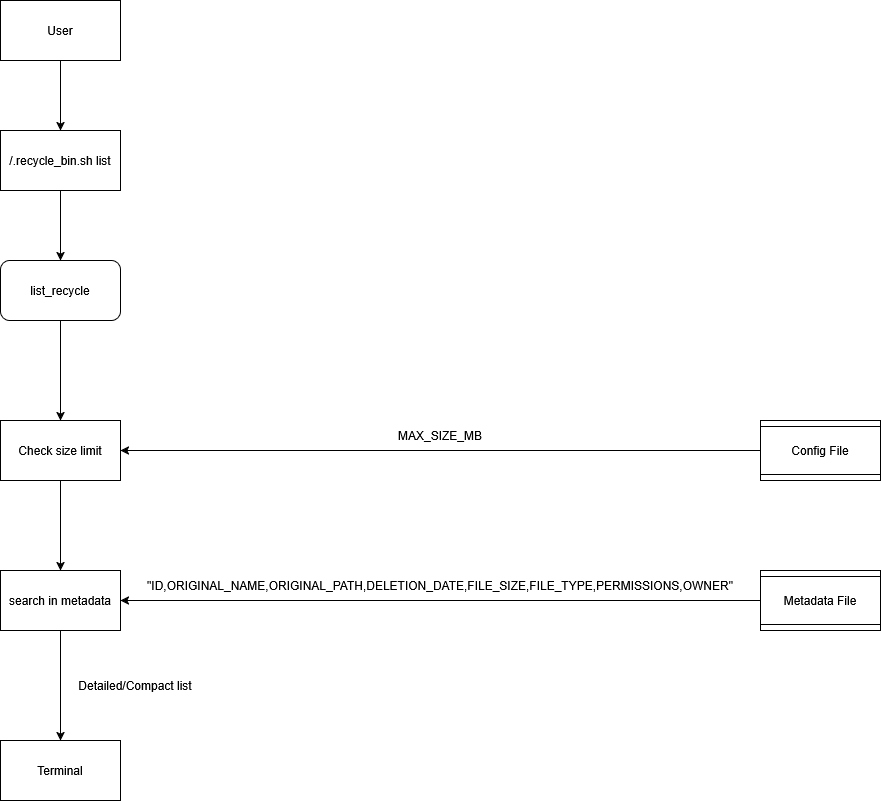

The diagram above was exported from draw.io. Its source (the exported page's mxGraphModel, read from the mxfile embedded in the PNG):
<mxGraphModel dx="1833" dy="1103" grid="1" gridSize="10" guides="1" tooltips="1" connect="1" arrows="1" fold="1" page="1" pageScale="1" pageWidth="827" pageHeight="1169" math="0" shadow="0">
  <root>
    <mxCell id="0" />
    <mxCell id="1" parent="0" />
    <mxCell id="U4M6ic2Q8aJYNwX2Zqe6-2" style="edgeStyle=orthogonalEdgeStyle;rounded=0;orthogonalLoop=1;jettySize=auto;html=1;exitX=0.5;exitY=1;exitDx=0;exitDy=0;entryX=0.5;entryY=0;entryDx=0;entryDy=0;" edge="1" parent="1" source="U4M6ic2Q8aJYNwX2Zqe6-3" target="U4M6ic2Q8aJYNwX2Zqe6-5">
      <mxGeometry relative="1" as="geometry" />
    </mxCell>
    <mxCell id="U4M6ic2Q8aJYNwX2Zqe6-3" value="User" style="rounded=0;whiteSpace=wrap;html=1;" vertex="1" parent="1">
      <mxGeometry x="240" y="230" width="120" height="60" as="geometry" />
    </mxCell>
    <mxCell id="U4M6ic2Q8aJYNwX2Zqe6-4" style="edgeStyle=orthogonalEdgeStyle;rounded=0;orthogonalLoop=1;jettySize=auto;html=1;exitX=0.5;exitY=1;exitDx=0;exitDy=0;entryX=0.5;entryY=0;entryDx=0;entryDy=0;" edge="1" parent="1" source="U4M6ic2Q8aJYNwX2Zqe6-5" target="U4M6ic2Q8aJYNwX2Zqe6-7">
      <mxGeometry relative="1" as="geometry" />
    </mxCell>
    <mxCell id="U4M6ic2Q8aJYNwX2Zqe6-5" value="&lt;div&gt;/.recycle_bin.sh list&lt;/div&gt;" style="rounded=0;whiteSpace=wrap;html=1;" vertex="1" parent="1">
      <mxGeometry x="240" y="360" width="120" height="60" as="geometry" />
    </mxCell>
    <mxCell id="U4M6ic2Q8aJYNwX2Zqe6-35" style="edgeStyle=orthogonalEdgeStyle;rounded=0;orthogonalLoop=1;jettySize=auto;html=1;exitX=0.5;exitY=1;exitDx=0;exitDy=0;entryX=0.5;entryY=0;entryDx=0;entryDy=0;" edge="1" parent="1" source="U4M6ic2Q8aJYNwX2Zqe6-7" target="U4M6ic2Q8aJYNwX2Zqe6-34">
      <mxGeometry relative="1" as="geometry" />
    </mxCell>
    <mxCell id="U4M6ic2Q8aJYNwX2Zqe6-7" value="list_recycle" style="whiteSpace=wrap;html=1;rounded=1;" vertex="1" parent="1">
      <mxGeometry x="240" y="490" width="120" height="60" as="geometry" />
    </mxCell>
    <mxCell id="U4M6ic2Q8aJYNwX2Zqe6-8" style="edgeStyle=orthogonalEdgeStyle;rounded=0;orthogonalLoop=1;jettySize=auto;html=1;exitX=0.5;exitY=1;exitDx=0;exitDy=0;entryX=1;entryY=0.5;entryDx=0;entryDy=0;" edge="1" parent="1" source="U4M6ic2Q8aJYNwX2Zqe6-9" target="U4M6ic2Q8aJYNwX2Zqe6-19">
      <mxGeometry relative="1" as="geometry" />
    </mxCell>
    <mxCell id="U4M6ic2Q8aJYNwX2Zqe6-9" value="Metadata File" style="shape=process;whiteSpace=wrap;html=1;backgroundOutline=1;direction=south;" vertex="1" parent="1">
      <mxGeometry x="1000" y="800" width="120" height="60" as="geometry" />
    </mxCell>
    <mxCell id="U4M6ic2Q8aJYNwX2Zqe6-12" value="&quot;ID,ORIGINAL_NAME,ORIGINAL_PATH,DELETION_DATE,FILE_SIZE,FILE_TYPE,PERMISSIONS,OWNER&quot;" style="text;html=1;whiteSpace=wrap;strokeColor=none;fillColor=none;align=center;verticalAlign=middle;rounded=0;" vertex="1" parent="1">
      <mxGeometry x="380" y="800" width="600" height="30" as="geometry" />
    </mxCell>
    <mxCell id="U4M6ic2Q8aJYNwX2Zqe6-16" value="Terminal" style="rounded=0;whiteSpace=wrap;html=1;" vertex="1" parent="1">
      <mxGeometry x="240" y="970" width="120" height="60" as="geometry" />
    </mxCell>
    <mxCell id="U4M6ic2Q8aJYNwX2Zqe6-17" value="Detailed/Compact list" style="text;html=1;whiteSpace=wrap;strokeColor=none;fillColor=none;align=center;verticalAlign=middle;rounded=0;" vertex="1" parent="1">
      <mxGeometry x="280" y="900" width="190" height="30" as="geometry" />
    </mxCell>
    <mxCell id="U4M6ic2Q8aJYNwX2Zqe6-42" style="edgeStyle=orthogonalEdgeStyle;rounded=0;orthogonalLoop=1;jettySize=auto;html=1;exitX=0.5;exitY=1;exitDx=0;exitDy=0;entryX=0.5;entryY=0;entryDx=0;entryDy=0;" edge="1" parent="1" source="U4M6ic2Q8aJYNwX2Zqe6-19" target="U4M6ic2Q8aJYNwX2Zqe6-16">
      <mxGeometry relative="1" as="geometry" />
    </mxCell>
    <mxCell id="U4M6ic2Q8aJYNwX2Zqe6-19" value="search in metadata" style="whiteSpace=wrap;html=1;" vertex="1" parent="1">
      <mxGeometry x="240" y="800" width="120" height="60" as="geometry" />
    </mxCell>
    <mxCell id="U4M6ic2Q8aJYNwX2Zqe6-36" style="edgeStyle=orthogonalEdgeStyle;rounded=0;orthogonalLoop=1;jettySize=auto;html=1;exitX=0.5;exitY=1;exitDx=0;exitDy=0;entryX=1;entryY=0.5;entryDx=0;entryDy=0;" edge="1" parent="1" source="U4M6ic2Q8aJYNwX2Zqe6-33" target="U4M6ic2Q8aJYNwX2Zqe6-34">
      <mxGeometry relative="1" as="geometry" />
    </mxCell>
    <mxCell id="U4M6ic2Q8aJYNwX2Zqe6-33" value="Config File" style="shape=process;whiteSpace=wrap;html=1;backgroundOutline=1;direction=south;" vertex="1" parent="1">
      <mxGeometry x="1000" y="650" width="120" height="60" as="geometry" />
    </mxCell>
    <mxCell id="U4M6ic2Q8aJYNwX2Zqe6-39" style="edgeStyle=orthogonalEdgeStyle;rounded=0;orthogonalLoop=1;jettySize=auto;html=1;exitX=0.5;exitY=1;exitDx=0;exitDy=0;entryX=0.5;entryY=0;entryDx=0;entryDy=0;" edge="1" parent="1" source="U4M6ic2Q8aJYNwX2Zqe6-34" target="U4M6ic2Q8aJYNwX2Zqe6-19">
      <mxGeometry relative="1" as="geometry" />
    </mxCell>
    <mxCell id="U4M6ic2Q8aJYNwX2Zqe6-34" value="Check size limit" style="whiteSpace=wrap;html=1;" vertex="1" parent="1">
      <mxGeometry x="240" y="650" width="120" height="60" as="geometry" />
    </mxCell>
    <mxCell id="U4M6ic2Q8aJYNwX2Zqe6-37" value="MAX_SIZE_MB" style="text;html=1;whiteSpace=wrap;strokeColor=none;fillColor=none;align=center;verticalAlign=middle;rounded=0;" vertex="1" parent="1">
      <mxGeometry x="650" y="650" width="60" height="30" as="geometry" />
    </mxCell>
  </root>
</mxGraphModel>